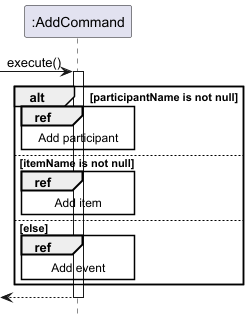

The diagram above was rendered by PlantUML. Its source (embedded in the PNG):
@startuml
!include style.puml
hide footbox

participant ":AddCommand" as command  

[-> command : execute()
activate command  

alt participantName is not null
    ref over command : Add participant
else itemName is not null
    ref over command : Add item
else else
    ref over command : Add event
end

return


@enduml